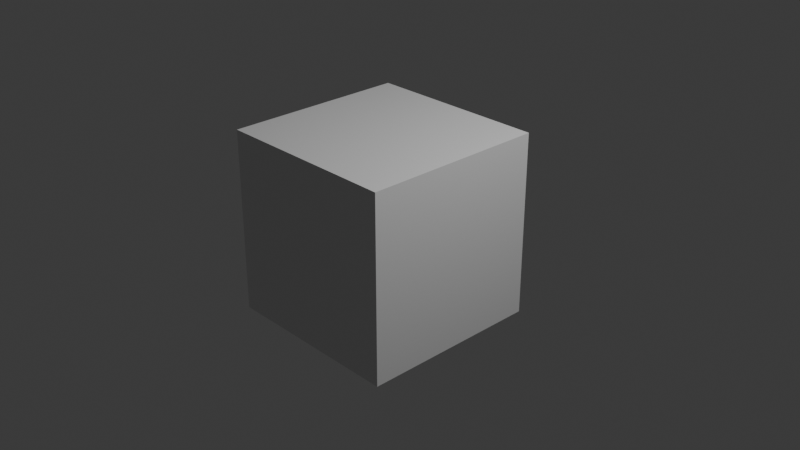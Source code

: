 # Source: blend.blend  (saved by Blender 5.0.118; exported with 4.5.12 LTS)
import bpy
from mathutils import Matrix  # noqa: F401  (used for matrix-valued properties, if any)

bpy.ops.wm.read_factory_settings(use_empty=True)
scene = bpy.context.scene
scene.name = 'Scene'

# ---- collections
col_collection = bpy.data.collections.new('Collection'); scene.collection.children.link(col_collection)

# ---- materials (node trees are filled in below, after node groups)
mat_material = bpy.data.materials.new('Material')
mat_material.alpha_threshold = 0.0
mat_material.use_backface_culling_lightprobe_volume = False
mat_material.roughness = 0.5
mat_material.line_color = (0.0, 0.0, 0.0, 1.0)

# ---- material node trees
mat_material.use_nodes = True; mat_material.node_tree.nodes.clear()
_N = mat_material.node_tree.nodes; _L = mat_material.node_tree.links
n0 = _N.new('ShaderNodeOutputMaterial'); n0.name = 'Material Output'; n0.location = (200, 100)
n1 = _N.new('ShaderNodeBsdfPrincipled'); n1.name = 'Principled BSDF'; n1.location = (-200, 100)
_L.new(n1.outputs[0], n0.inputs[0])
n0.is_active_output = True

# ---- world
world_world = bpy.data.worlds.new('World'); scene.world = world_world
world_world.use_nodes = True; world_world.node_tree.nodes.clear()
_N = world_world.node_tree.nodes; _L = world_world.node_tree.links
n0 = _N.new('ShaderNodeOutputWorld'); n0.name = 'World Output'; n0.location = (200, 100)
n1 = _N.new('ShaderNodeBackground'); n1.name = 'Background'; n1.location = (-200, 100)
n1.inputs[0].default_value = (0.05088, 0.05088, 0.05088, 1.0)
_L.new(n1.outputs[0], n0.inputs[0])
n0.is_active_output = True
world_world.color = (0.05088, 0.05088, 0.05088)
world_world.sun_shadow_jitter_overblur = 0.0

# ---- cameras
cam_camera = bpy.data.cameras.new('Camera')
cam_camera.clip_end = 100.0
cam_camera.ortho_scale = 7.314

# ---- lights
light_light = bpy.data.lights.new('Light', 'POINT')
light_light.energy = 1000.0
light_light.shadow_soft_size = 0.1

# ---- meshes
me_cube = bpy.data.meshes.new('Cube')
me_cube.from_pydata([(1.0, 1.0, 1.0), (1.0, 1.0, -1.0), (1.0, -1.0, 1.0), (1.0, -1.0, -1.0), (-1.0, 1.0, 1.0), (-1.0, 1.0, -1.0), (-1.0, -1.0, 1.0), (-1.0, -1.0, -1.0)], [], [(0, 4, 6, 2), (3, 2, 6, 7), (7, 6, 4, 5), (5, 1, 3, 7), (1, 0, 2, 3), (5, 4, 0, 1)])
_uv = me_cube.uv_layers.new(name='UVMap')
_uv.uv.foreach_set('vector', [0.625, 0.5, 0.875, 0.5, 0.875, 0.75, 0.625, 0.75, 0.375, 0.75, 0.625, 0.75, 0.625, 1.0, 0.375, 1.0, 0.375, 0.0, 0.625, 0.0, 0.625, 0.25, 0.375, 0.25, 0.125, 0.5, 0.375, 0.5, 0.375, 0.75, 0.125, 0.75, 0.375, 0.5, 0.625, 0.5, 0.625, 0.75, 0.375, 0.75, 0.375, 0.25, 0.625, 0.25, 0.625, 0.5, 0.375, 0.5])
me_cube.materials.append(mat_material)
me_cube.use_mirror_vertex_groups = False
me_cube.update()

# ---- objects
ob_cube = bpy.data.objects.new('Cube', me_cube)
ob_light = bpy.data.objects.new('Light', light_light)
ob_camera = bpy.data.objects.new('Camera', cam_camera)

# ---- transforms, parenting, visibility, modifiers, constraints
ob_cube.location = (-0.06107, -0.1661, -0.02259)
ob_cube.lock_rotations_4d = False
ob_cube.empty_display_type = 'ARROWS'
ob_cube.lineart.crease_threshold = 0.0
ob_light.location = (4.076, 1.005, 5.904)
ob_light.rotation_euler = (0.6503, 0.05522, 1.866)
ob_light.lock_rotations_4d = False
ob_light.empty_display_type = 'ARROWS'
ob_light.color = (0.0, 0.0, 0.0, 0.0)
ob_light.lineart.crease_threshold = 0.0
ob_camera.location = (7.359, -6.926, 4.958)
ob_camera.rotation_euler = (1.109, 0.0, 0.8149)
ob_camera.lock_rotations_4d = False
ob_camera.empty_display_type = 'ARROWS'
ob_camera.color = (0.0, 0.0, 0.0, 0.0)
ob_camera.display_type = 'WIRE'
ob_camera.lineart.crease_threshold = 0.0

# ---- collection membership
col_collection.objects.link(ob_cube)
col_collection.objects.link(ob_light)
col_collection.objects.link(ob_camera)

# ---- scene / render settings (as saved in the file)
scene.camera = ob_camera
scene.frame_start = 1; scene.frame_end = 250; scene.frame_set(1)
scene.render.engine = 'BLENDER_EEVEE_NEXT'
scene.render.bake_bias = 0.0
scene.render.bake_samples = 0
scene.cycles.sampling_pattern = 'TABULATED_SOBOL'
scene.eevee.use_volume_custom_range = False
bpy.context.view_layer.update()
